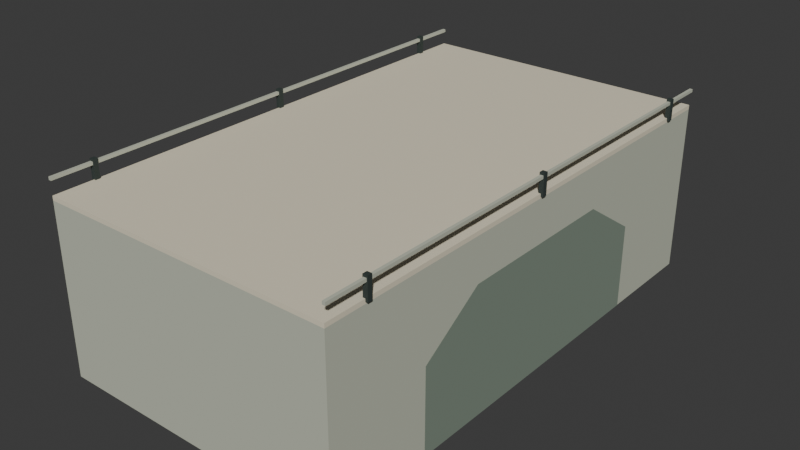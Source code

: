 # Source: deck_bridge.blend  (saved by Blender 5.2.45; exported with 4.5.12 LTS)
import bpy
from mathutils import Matrix  # noqa: F401  (used for matrix-valued properties, if any)

bpy.ops.wm.read_factory_settings(use_empty=True)
scene = bpy.context.scene
scene.name = 'Scene'

# ---- collections
col_collection = bpy.data.collections.new('Collection'); scene.collection.children.link(col_collection)

# ---- materials (node trees are filled in below, after node groups)
mat_vertexpalette = bpy.data.materials.new('VertexPalette')

# ---- material node trees
mat_vertexpalette.use_nodes = True; mat_vertexpalette.node_tree.nodes.clear()
_N = mat_vertexpalette.node_tree.nodes; _L = mat_vertexpalette.node_tree.links
n0 = _N.new('ShaderNodeBsdfPrincipled'); n0.name = '原理化 BSDF'; n0.location = (0, 0)
n0.inputs[2].default_value = 0.85
n0.inputs[10].default_value = 0.005
n1 = _N.new('ShaderNodeOutputMaterial'); n1.name = '材质输出'; n1.location = (0, 0)
n2 = _N.new('ShaderNodeVertexColor'); n2.name = '颜色属性'; n2.location = (0, 0)
n2.layer_name = 'Color'
_L.new(n0.outputs[0], n1.inputs[0])
_L.new(n2.outputs[0], n0.inputs[0])
n1.is_active_output = True

# ---- world
world_world = bpy.data.worlds.new('World'); scene.world = world_world
world_world.use_nodes = True; world_world.node_tree.nodes.clear()
_N = world_world.node_tree.nodes; _L = world_world.node_tree.links
n0 = _N.new('ShaderNodeOutputWorld'); n0.name = 'World Output'; n0.location = (200, 100)
n1 = _N.new('ShaderNodeBackground'); n1.name = 'Background'; n1.location = (-200, 100)
n1.inputs[0].default_value = (0.05088, 0.05088, 0.05088, 1.0)
_L.new(n1.outputs[0], n0.inputs[0])
n0.is_active_output = True
world_world.color = (0.05088, 0.05088, 0.05088)
world_world.sun_shadow_jitter_overblur = 0.0

# ---- meshes
me_123 = bpy.data.meshes.new('立方体.123')
me_123.from_pydata([(-7.0, -12.0, 0.0), (-7.0, -12.0, 8.0), (-7.0, 12.0, 0.0), (-7.0, 12.0, 8.0), (7.0, -12.0, 0.0), (7.0, -12.0, 8.0), (7.0, 12.0, 0.0), (7.0, 12.0, 8.0), (-7.0, -12.0, 8.0), (-7.0, -12.0, 8.2), (-7.0, 12.0, 8.0), (-7.0, 12.0, 8.2), (7.0, -12.0, 8.0), (7.0, -12.0, 8.2), (7.0, 12.0, 8.0), (7.0, 12.0, 8.2), (-7.07, -12.0, 8.83), (-7.07, -12.0, 8.97), (-7.07, 12.0, 8.83), (-7.07, 12.0, 8.97), (-6.93, -12.0, 8.83), (-6.93, -12.0, 8.97), (-6.93, 12.0, 8.83), (-6.93, 12.0, 8.97), (-7.11, -10.11, 8.07), (-7.11, -10.11, 9.07), (-7.11, -9.89, 8.07), (-7.11, -9.89, 9.07), (-6.89, -10.11, 8.07), (-6.89, -10.11, 9.07), (-6.89, -9.89, 8.07), (-6.89, -9.89, 9.07), (-7.11, -0.11, 8.07), (-7.11, -0.11, 9.07), (-7.11, 0.11, 8.07), (-7.11, 0.11, 9.07), (-6.89, -0.11, 8.07), (-6.89, -0.11, 9.07), (-6.89, 0.11, 8.07), (-6.89, 0.11, 9.07), (-7.11, 9.89, 8.07), (-7.11, 9.89, 9.07), (-7.11, 10.11, 8.07), (-7.11, 10.11, 9.07), (-6.89, 9.89, 8.07), (-6.89, 9.89, 9.07), (-6.89, 10.11, 8.07), (-6.89, 10.11, 9.07), (-7.014, -7.0, 0.0), (-7.014, -7.0, 4.0), (-7.014, -4.0, 6.0), (-7.014, 4.0, 6.0), (-7.014, 7.0, 4.0), (-7.014, 7.0, 0.0), (6.93, -12.0, 8.83), (6.93, -12.0, 8.97), (6.93, 12.0, 8.83), (6.93, 12.0, 8.97), (7.07, -12.0, 8.83), (7.07, -12.0, 8.97), (7.07, 12.0, 8.83), (7.07, 12.0, 8.97), (6.89, -10.11, 8.07), (6.89, -10.11, 9.07), (6.89, -9.89, 8.07), (6.89, -9.89, 9.07), (7.11, -10.11, 8.07), (7.11, -10.11, 9.07), (7.11, -9.89, 8.07), (7.11, -9.89, 9.07), (6.89, -0.11, 8.07), (6.89, -0.11, 9.07), (6.89, 0.11, 8.07), (6.89, 0.11, 9.07), (7.11, -0.11, 8.07), (7.11, -0.11, 9.07), (7.11, 0.11, 8.07), (7.11, 0.11, 9.07), (6.89, 9.89, 8.07), (6.89, 9.89, 9.07), (6.89, 10.11, 8.07), (6.89, 10.11, 9.07), (7.11, 9.89, 8.07), (7.11, 9.89, 9.07), (7.11, 10.11, 8.07), (7.11, 10.11, 9.07), (7.014, -7.0, 0.0), (7.014, -7.0, 4.0), (7.014, -4.0, 6.0), (7.014, 4.0, 6.0), (7.014, 7.0, 4.0), (7.014, 7.0, 0.0)], [], [(0, 1, 3, 2), (2, 3, 7, 6), (6, 7, 5, 4), (4, 5, 1, 0), (2, 6, 4, 0), (7, 3, 1, 5), (8, 9, 11, 10), (10, 11, 15, 14), (14, 15, 13, 12), (12, 13, 9, 8), (10, 14, 12, 8), (15, 11, 9, 13), (16, 17, 19, 18), (18, 19, 23, 22), (22, 23, 21, 20), (20, 21, 17, 16), (18, 22, 20, 16), (23, 19, 17, 21), (24, 25, 27, 26), (26, 27, 31, 30), (30, 31, 29, 28), (28, 29, 25, 24), (26, 30, 28, 24), (31, 27, 25, 29), (32, 33, 35, 34), (34, 35, 39, 38), (38, 39, 37, 36), (36, 37, 33, 32), (34, 38, 36, 32), (39, 35, 33, 37), (40, 41, 43, 42), (42, 43, 47, 46), (46, 47, 45, 44), (44, 45, 41, 40), (42, 46, 44, 40), (47, 43, 41, 45), (48, 49, 50, 51, 52, 53), (54, 55, 57, 56), (56, 57, 61, 60), (60, 61, 59, 58), (58, 59, 55, 54), (56, 60, 58, 54), (61, 57, 55, 59), (62, 63, 65, 64), (64, 65, 69, 68), (68, 69, 67, 66), (66, 67, 63, 62), (64, 68, 66, 62), (69, 65, 63, 67), (70, 71, 73, 72), (72, 73, 77, 76), (76, 77, 75, 74), (74, 75, 71, 70), (72, 76, 74, 70), (77, 73, 71, 75), (78, 79, 81, 80), (80, 81, 85, 84), (84, 85, 83, 82), (82, 83, 79, 78), (80, 84, 82, 78), (85, 81, 79, 83), (86, 87, 88, 89, 90, 91)])
_uv = me_123.uv_layers.new(name='UV贴图')
_uv.uv.foreach_set('vector', [0.375, 0.0, 0.625, 0.0, 0.625, 0.25, 0.375, 0.25, 0.375, 0.25, 0.625, 0.25, 0.625, 0.5, 0.375, 0.5, 0.375, 0.5, 0.625, 0.5, 0.625, 0.75, 0.375, 0.75, 0.375, 0.75, 0.625, 0.75, 0.625, 1.0, 0.375, 1.0, 0.125, 0.5, 0.375, 0.5, 0.375, 0.75, 0.125, 0.75, 0.625, 0.5, 0.875, 0.5, 0.875, 0.75, 0.625, 0.75, 0.375, 0.0, 0.625, 0.0, 0.625, 0.25, 0.375, 0.25, 0.375, 0.25, 0.625, 0.25, 0.625, 0.5, 0.375, 0.5, 0.375, 0.5, 0.625, 0.5, 0.625, 0.75, 0.375, 0.75, 0.375, 0.75, 0.625, 0.75, 0.625, 1.0, 0.375, 1.0, 0.125, 0.5, 0.375, 0.5, 0.375, 0.75, 0.125, 0.75, 0.625, 0.5, 0.875, 0.5, 0.875, 0.75, 0.625, 0.75, 0.375, 0.0, 0.625, 0.0, 0.625, 0.25, 0.375, 0.25, 0.375, 0.25, 0.625, 0.25, 0.625, 0.5, 0.375, 0.5, 0.375, 0.5, 0.625, 0.5, 0.625, 0.75, 0.375, 0.75, 0.375, 0.75, 0.625, 0.75, 0.625, 1.0, 0.375, 1.0, 0.125, 0.5, 0.375, 0.5, 0.375, 0.75, 0.125, 0.75, 0.625, 0.5, 0.875, 0.5, 0.875, 0.75, 0.625, 0.75, 0.375, 0.0, 0.625, 0.0, 0.625, 0.25, 0.375, 0.25, 0.375, 0.25, 0.625, 0.25, 0.625, 0.5, 0.375, 0.5, 0.375, 0.5, 0.625, 0.5, 0.625, 0.75, 0.375, 0.75, 0.375, 0.75, 0.625, 0.75, 0.625, 1.0, 0.375, 1.0, 0.125, 0.5, 0.375, 0.5, 0.375, 0.75, 0.125, 0.75, 0.625, 0.5, 0.875, 0.5, 0.875, 0.75, 0.625, 0.75, 0.375, 0.0, 0.625, 0.0, 0.625, 0.25, 0.375, 0.25, 0.375, 0.25, 0.625, 0.25, 0.625, 0.5, 0.375, 0.5, 0.375, 0.5, 0.625, 0.5, 0.625, 0.75, 0.375, 0.75, 0.375, 0.75, 0.625, 0.75, 0.625, 1.0, 0.375, 1.0, 0.125, 0.5, 0.375, 0.5, 0.375, 0.75, 0.125, 0.75, 0.625, 0.5, 0.875, 0.5, 0.875, 0.75, 0.625, 0.75, 0.375, 0.0, 0.625, 0.0, 0.625, 0.25, 0.375, 0.25, 0.375, 0.25, 0.625, 0.25, 0.625, 0.5, 0.375, 0.5, 0.375, 0.5, 0.625, 0.5, 0.625, 0.75, 0.375, 0.75, 0.375, 0.75, 0.625, 0.75, 0.625, 1.0, 0.375, 1.0, 0.125, 0.5, 0.375, 0.5, 0.375, 0.75, 0.125, 0.75, 0.625, 0.5, 0.875, 0.5, 0.875, 0.75, 0.625, 0.75, 0.0, 0.0, 0.0, 0.0, 0.0, 0.0, 0.0, 0.0, 0.0, 0.0, 0.0, 0.0, 0.375, 0.0, 0.625, 0.0, 0.625, 0.25, 0.375, 0.25, 0.375, 0.25, 0.625, 0.25, 0.625, 0.5, 0.375, 0.5, 0.375, 0.5, 0.625, 0.5, 0.625, 0.75, 0.375, 0.75, 0.375, 0.75, 0.625, 0.75, 0.625, 1.0, 0.375, 1.0, 0.125, 0.5, 0.375, 0.5, 0.375, 0.75, 0.125, 0.75, 0.625, 0.5, 0.875, 0.5, 0.875, 0.75, 0.625, 0.75, 0.375, 0.0, 0.625, 0.0, 0.625, 0.25, 0.375, 0.25, 0.375, 0.25, 0.625, 0.25, 0.625, 0.5, 0.375, 0.5, 0.375, 0.5, 0.625, 0.5, 0.625, 0.75, 0.375, 0.75, 0.375, 0.75, 0.625, 0.75, 0.625, 1.0, 0.375, 1.0, 0.125, 0.5, 0.375, 0.5, 0.375, 0.75, 0.125, 0.75, 0.625, 0.5, 0.875, 0.5, 0.875, 0.75, 0.625, 0.75, 0.375, 0.0, 0.625, 0.0, 0.625, 0.25, 0.375, 0.25, 0.375, 0.25, 0.625, 0.25, 0.625, 0.5, 0.375, 0.5, 0.375, 0.5, 0.625, 0.5, 0.625, 0.75, 0.375, 0.75, 0.375, 0.75, 0.625, 0.75, 0.625, 1.0, 0.375, 1.0, 0.125, 0.5, 0.375, 0.5, 0.375, 0.75, 0.125, 0.75, 0.625, 0.5, 0.875, 0.5, 0.875, 0.75, 0.625, 0.75, 0.375, 0.0, 0.625, 0.0, 0.625, 0.25, 0.375, 0.25, 0.375, 0.25, 0.625, 0.25, 0.625, 0.5, 0.375, 0.5, 0.375, 0.5, 0.625, 0.5, 0.625, 0.75, 0.375, 0.75, 0.375, 0.75, 0.625, 0.75, 0.625, 1.0, 0.375, 1.0, 0.125, 0.5, 0.375, 0.5, 0.375, 0.75, 0.125, 0.75, 0.625, 0.5, 0.875, 0.5, 0.875, 0.75, 0.625, 0.75, 0.0, 0.0, 0.0, 0.0, 0.0, 0.0, 0.0, 0.0, 0.0, 0.0, 0.0, 0.0])
_ca = me_123.color_attributes.new('Color', 'FLOAT_COLOR', 'CORNER')
_ca.data.foreach_set('color', [0.5295, 0.5542, 0.4479, 1.0, 0.5295, 0.5542, 0.4479, 1.0, 0.5295, 0.5542, 0.4479, 1.0, 0.5295, 0.5542, 0.4479, 1.0, 0.5295, 0.5542, 0.4479, 1.0, 0.5295, 0.5542, 0.4479, 1.0, 0.5295, 0.5542, 0.4479, 1.0, 0.5295, 0.5542, 0.4479, 1.0, 0.5295, 0.5542, 0.4479, 1.0, 0.5295, 0.5542, 0.4479, 1.0, 0.5295, 0.5542, 0.4479, 1.0, 0.5295, 0.5542, 0.4479, 1.0, 0.5295, 0.5542, 0.4479, 1.0, 0.5295, 0.5542, 0.4479, 1.0, 0.5295, 0.5542, 0.4479, 1.0, 0.5295, 0.5542, 0.4479, 1.0, 0.5295, 0.5542, 0.4479, 1.0, 0.5295, 0.5542, 0.4479, 1.0, 0.5295, 0.5542, 0.4479, 1.0, 0.5295, 0.5542, 0.4479, 1.0, 0.5295, 0.5542, 0.4479, 1.0, 0.5295, 0.5542, 0.4479, 1.0, 0.5295, 0.5542, 0.4479, 1.0, 0.5295, 0.5542, 0.4479, 1.0, 0.7969, 0.7299, 0.5542, 1.0, 0.7969, 0.7299, 0.5542, 1.0, 0.7969, 0.7299, 0.5542, 1.0, 0.7969, 0.7299, 0.5542, 1.0, 0.7969, 0.7299, 0.5542, 1.0, 0.7969, 0.7299, 0.5542, 1.0, 0.7969, 0.7299, 0.5542, 1.0, 0.7969, 0.7299, 0.5542, 1.0, 0.7969, 0.7299, 0.5542, 1.0, 0.7969, 0.7299, 0.5542, 1.0, 0.7969, 0.7299, 0.5542, 1.0, 0.7969, 0.7299, 0.5542, 1.0, 0.7969, 0.7299, 0.5542, 1.0, 0.7969, 0.7299, 0.5542, 1.0, 0.7969, 0.7299, 0.5542, 1.0, 0.7969, 0.7299, 0.5542, 1.0, 0.7969, 0.7299, 0.5542, 1.0, 0.7969, 0.7299, 0.5542, 1.0, 0.7969, 0.7299, 0.5542, 1.0, 0.7969, 0.7299, 0.5542, 1.0, 0.7969, 0.7299, 0.5542, 1.0, 0.7969, 0.7299, 0.5542, 1.0, 0.7969, 0.7299, 0.5542, 1.0, 0.7969, 0.7299, 0.5542, 1.0, 0.5295, 0.5542, 0.4479, 1.0, 0.5295, 0.5542, 0.4479, 1.0, 0.5295, 0.5542, 0.4479, 1.0, 0.5295, 0.5542, 0.4479, 1.0, 0.5295, 0.5542, 0.4479, 1.0, 0.5295, 0.5542, 0.4479, 1.0, 0.5295, 0.5542, 0.4479, 1.0, 0.5295, 0.5542, 0.4479, 1.0, 0.5295, 0.5542, 0.4479, 1.0, 0.5295, 0.5542, 0.4479, 1.0, 0.5295, 0.5542, 0.4479, 1.0, 0.5295, 0.5542, 0.4479, 1.0, 0.5295, 0.5542, 0.4479, 1.0, 0.5295, 0.5542, 0.4479, 1.0, 0.5295, 0.5542, 0.4479, 1.0, 0.5295, 0.5542, 0.4479, 1.0, 0.5295, 0.5542, 0.4479, 1.0, 0.5295, 0.5542, 0.4479, 1.0, 0.5295, 0.5542, 0.4479, 1.0, 0.5295, 0.5542, 0.4479, 1.0, 0.5295, 0.5542, 0.4479, 1.0, 0.5295, 0.5542, 0.4479, 1.0, 0.5295, 0.5542, 0.4479, 1.0, 0.5295, 0.5542, 0.4479, 1.0, 0.03026, 0.04455, 0.03995, 1.0, 0.03026, 0.04455, 0.03995, 1.0, 0.03026, 0.04455, 0.03995, 1.0, 0.03026, 0.04455, 0.03995, 1.0, 0.03026, 0.04455, 0.03995, 1.0, 0.03026, 0.04455, 0.03995, 1.0, 0.03026, 0.04455, 0.03995, 1.0, 0.03026, 0.04455, 0.03995, 1.0, 0.03026, 0.04455, 0.03995, 1.0, 0.03026, 0.04455, 0.03995, 1.0, 0.03026, 0.04455, 0.03995, 1.0, 0.03026, 0.04455, 0.03995, 1.0, 0.03026, 0.04455, 0.03995, 1.0, 0.03026, 0.04455, 0.03995, 1.0, 0.03026, 0.04455, 0.03995, 1.0, 0.03026, 0.04455, 0.03995, 1.0, 0.03026, 0.04455, 0.03995, 1.0, 0.03026, 0.04455, 0.03995, 1.0, 0.03026, 0.04455, 0.03995, 1.0, 0.03026, 0.04455, 0.03995, 1.0, 0.03026, 0.04455, 0.03995, 1.0, 0.03026, 0.04455, 0.03995, 1.0, 0.03026, 0.04455, 0.03995, 1.0, 0.03026, 0.04455, 0.03995, 1.0, 0.03026, 0.04455, 0.03995, 1.0, 0.03026, 0.04455, 0.03995, 1.0, 0.03026, 0.04455, 0.03995, 1.0, 0.03026, 0.04455, 0.03995, 1.0, 0.03026, 0.04455, 0.03995, 1.0, 0.03026, 0.04455, 0.03995, 1.0, 0.03026, 0.04455, 0.03995, 1.0, 0.03026, 0.04455, 0.03995, 1.0, 0.03026, 0.04455, 0.03995, 1.0, 0.03026, 0.04455, 0.03995, 1.0, 0.03026, 0.04455, 0.03995, 1.0, 0.03026, 0.04455, 0.03995, 1.0, 0.03026, 0.04455, 0.03995, 1.0, 0.03026, 0.04455, 0.03995, 1.0, 0.03026, 0.04455, 0.03995, 1.0, 0.03026, 0.04455, 0.03995, 1.0, 0.03026, 0.04455, 0.03995, 1.0, 0.03026, 0.04455, 0.03995, 1.0, 0.03026, 0.04455, 0.03995, 1.0, 0.03026, 0.04455, 0.03995, 1.0, 0.03026, 0.04455, 0.03995, 1.0, 0.03026, 0.04455, 0.03995, 1.0, 0.03026, 0.04455, 0.03995, 1.0, 0.03026, 0.04455, 0.03995, 1.0, 0.03026, 0.04455, 0.03995, 1.0, 0.03026, 0.04455, 0.03995, 1.0, 0.03026, 0.04455, 0.03995, 1.0, 0.03026, 0.04455, 0.03995, 1.0, 0.03026, 0.04455, 0.03995, 1.0, 0.03026, 0.04455, 0.03995, 1.0, 0.03026, 0.04455, 0.03995, 1.0, 0.03026, 0.04455, 0.03995, 1.0, 0.03026, 0.04455, 0.03995, 1.0, 0.03026, 0.04455, 0.03995, 1.0, 0.03026, 0.04455, 0.03995, 1.0, 0.03026, 0.04455, 0.03995, 1.0, 0.03026, 0.04455, 0.03995, 1.0, 0.03026, 0.04455, 0.03995, 1.0, 0.03026, 0.04455, 0.03995, 1.0, 0.03026, 0.04455, 0.03995, 1.0, 0.03026, 0.04455, 0.03995, 1.0, 0.03026, 0.04455, 0.03995, 1.0, 0.03026, 0.04455, 0.03995, 1.0, 0.03026, 0.04455, 0.03995, 1.0, 0.03026, 0.04455, 0.03995, 1.0, 0.03026, 0.04455, 0.03995, 1.0, 0.03026, 0.04455, 0.03995, 1.0, 0.03026, 0.04455, 0.03995, 1.0, 0.2195, 0.2758, 0.2195, 1.0, 0.2195, 0.2758, 0.2195, 1.0, 0.2195, 0.2758, 0.2195, 1.0, 0.2195, 0.2758, 0.2195, 1.0, 0.2195, 0.2758, 0.2195, 1.0, 0.2195, 0.2758, 0.2195, 1.0, 0.5295, 0.5542, 0.4479, 1.0, 0.5295, 0.5542, 0.4479, 1.0, 0.5295, 0.5542, 0.4479, 1.0, 0.5295, 0.5542, 0.4479, 1.0, 0.5295, 0.5542, 0.4479, 1.0, 0.5295, 0.5542, 0.4479, 1.0, 0.5295, 0.5542, 0.4479, 1.0, 0.5295, 0.5542, 0.4479, 1.0, 0.5295, 0.5542, 0.4479, 1.0, 0.5295, 0.5542, 0.4479, 1.0, 0.5295, 0.5542, 0.4479, 1.0, 0.5295, 0.5542, 0.4479, 1.0, 0.5295, 0.5542, 0.4479, 1.0, 0.5295, 0.5542, 0.4479, 1.0, 0.5295, 0.5542, 0.4479, 1.0, 0.5295, 0.5542, 0.4479, 1.0, 0.5295, 0.5542, 0.4479, 1.0, 0.5295, 0.5542, 0.4479, 1.0, 0.5295, 0.5542, 0.4479, 1.0, 0.5295, 0.5542, 0.4479, 1.0, 0.5295, 0.5542, 0.4479, 1.0, 0.5295, 0.5542, 0.4479, 1.0, 0.5295, 0.5542, 0.4479, 1.0, 0.5295, 0.5542, 0.4479, 1.0, 0.03026, 0.04455, 0.03995, 1.0, 0.03026, 0.04455, 0.03995, 1.0, 0.03026, 0.04455, 0.03995, 1.0, 0.03026, 0.04455, 0.03995, 1.0, 0.03026, 0.04455, 0.03995, 1.0, 0.03026, 0.04455, 0.03995, 1.0, 0.03026, 0.04455, 0.03995, 1.0, 0.03026, 0.04455, 0.03995, 1.0, 0.03026, 0.04455, 0.03995, 1.0, 0.03026, 0.04455, 0.03995, 1.0, 0.03026, 0.04455, 0.03995, 1.0, 0.03026, 0.04455, 0.03995, 1.0, 0.03026, 0.04455, 0.03995, 1.0, 0.03026, 0.04455, 0.03995, 1.0, 0.03026, 0.04455, 0.03995, 1.0, 0.03026, 0.04455, 0.03995, 1.0, 0.03026, 0.04455, 0.03995, 1.0, 0.03026, 0.04455, 0.03995, 1.0, 0.03026, 0.04455, 0.03995, 1.0, 0.03026, 0.04455, 0.03995, 1.0, 0.03026, 0.04455, 0.03995, 1.0, 0.03026, 0.04455, 0.03995, 1.0, 0.03026, 0.04455, 0.03995, 1.0, 0.03026, 0.04455, 0.03995, 1.0, 0.03026, 0.04455, 0.03995, 1.0, 0.03026, 0.04455, 0.03995, 1.0, 0.03026, 0.04455, 0.03995, 1.0, 0.03026, 0.04455, 0.03995, 1.0, 0.03026, 0.04455, 0.03995, 1.0, 0.03026, 0.04455, 0.03995, 1.0, 0.03026, 0.04455, 0.03995, 1.0, 0.03026, 0.04455, 0.03995, 1.0, 0.03026, 0.04455, 0.03995, 1.0, 0.03026, 0.04455, 0.03995, 1.0, 0.03026, 0.04455, 0.03995, 1.0, 0.03026, 0.04455, 0.03995, 1.0, 0.03026, 0.04455, 0.03995, 1.0, 0.03026, 0.04455, 0.03995, 1.0, 0.03026, 0.04455, 0.03995, 1.0, 0.03026, 0.04455, 0.03995, 1.0, 0.03026, 0.04455, 0.03995, 1.0, 0.03026, 0.04455, 0.03995, 1.0, 0.03026, 0.04455, 0.03995, 1.0, 0.03026, 0.04455, 0.03995, 1.0, 0.03026, 0.04455, 0.03995, 1.0, 0.03026, 0.04455, 0.03995, 1.0, 0.03026, 0.04455, 0.03995, 1.0, 0.03026, 0.04455, 0.03995, 1.0, 0.03026, 0.04455, 0.03995, 1.0, 0.03026, 0.04455, 0.03995, 1.0, 0.03026, 0.04455, 0.03995, 1.0, 0.03026, 0.04455, 0.03995, 1.0, 0.03026, 0.04455, 0.03995, 1.0, 0.03026, 0.04455, 0.03995, 1.0, 0.03026, 0.04455, 0.03995, 1.0, 0.03026, 0.04455, 0.03995, 1.0, 0.03026, 0.04455, 0.03995, 1.0, 0.03026, 0.04455, 0.03995, 1.0, 0.03026, 0.04455, 0.03995, 1.0, 0.03026, 0.04455, 0.03995, 1.0, 0.03026, 0.04455, 0.03995, 1.0, 0.03026, 0.04455, 0.03995, 1.0, 0.03026, 0.04455, 0.03995, 1.0, 0.03026, 0.04455, 0.03995, 1.0, 0.03026, 0.04455, 0.03995, 1.0, 0.03026, 0.04455, 0.03995, 1.0, 0.03026, 0.04455, 0.03995, 1.0, 0.03026, 0.04455, 0.03995, 1.0, 0.03026, 0.04455, 0.03995, 1.0, 0.03026, 0.04455, 0.03995, 1.0, 0.03026, 0.04455, 0.03995, 1.0, 0.03026, 0.04455, 0.03995, 1.0, 0.2195, 0.2758, 0.2195, 1.0, 0.2195, 0.2758, 0.2195, 1.0, 0.2195, 0.2758, 0.2195, 1.0, 0.2195, 0.2758, 0.2195, 1.0, 0.2195, 0.2758, 0.2195, 1.0, 0.2195, 0.2758, 0.2195, 1.0])
me_123.materials.append(mat_vertexpalette)
me_123.update()

# ---- objects
ob_deck_bridge = bpy.data.objects.new('deck_bridge', me_123)

# ---- transforms, parenting, visibility, modifiers, constraints
ob_deck_bridge.location = (0.0, 0.0, 0.0)

# ---- collection membership
col_collection.objects.link(ob_deck_bridge)

# ---- scene / render settings (as saved in the file)
scene.frame_start = 1; scene.frame_end = 250; scene.frame_set(1)
scene.render.engine = 'BLENDER_EEVEE_NEXT'
scene.render.bake_bias = 0.0
scene.render.bake_samples = 0
scene.render.compositor_device = 'GPU'
scene.eevee.use_volume_custom_range = False
scene.eevee.fast_gi_thickness_near = 0.1
scene.eevee.fast_gi_thickness_far = 0.0
scene.eevee.ray_tracing_options.screen_trace_thickness = 0.1
bpy.context.view_layer.update()

# ---- added for rendering (the .blend has no active camera and no usable light): camera, sun
cam_auto = bpy.data.cameras.new('AutoCamera')
cam_auto.lens = 50.0
cam_auto.sensor_width = 36.0
cam_auto.clip_end = 1000.0
ob_auto_camera = bpy.data.objects.new('AutoCamera', cam_auto)
scene.collection.objects.link(ob_auto_camera)
ob_auto_camera.location = (27.1404, -32.5685, 26.2473)
ob_auto_camera.rotation_euler = (1.09748, -7.21219e-08, 0.694738)
scene.camera = ob_auto_camera
light_auto_sun = bpy.data.lights.new('AutoSun', 'SUN')
light_auto_sun.energy = 3.0
light_auto_sun.angle = 0.0523599
ob_auto_sun = bpy.data.objects.new('AutoSun', light_auto_sun)
scene.collection.objects.link(ob_auto_sun)
ob_auto_sun.rotation_euler = (0.872665, 0.174533, 0.523599)
bpy.context.view_layer.update()
